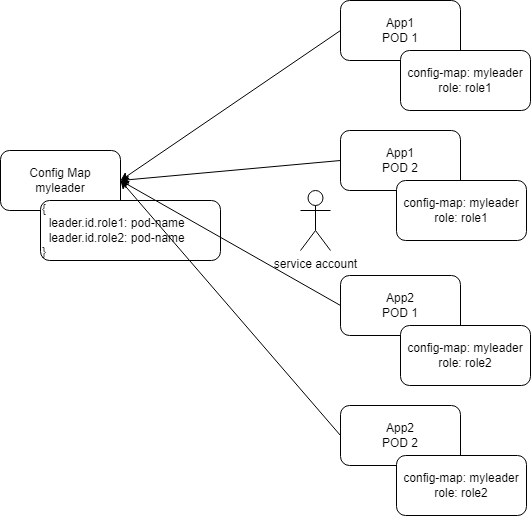

The diagram above was exported from draw.io. Its source (the exported page's mxGraphModel, read from the mxfile embedded in the PNG):
<mxGraphModel dx="2012" dy="1146" grid="1" gridSize="10" guides="1" tooltips="1" connect="1" arrows="1" fold="1" page="1" pageScale="1" pageWidth="827" pageHeight="1169" math="0" shadow="0">
  <root>
    <mxCell id="0" />
    <mxCell id="1" parent="0" />
    <mxCell id="Ud_D-4b3NaX4n_IKiV-v-1" value="Config Map&lt;div&gt;myleader&lt;/div&gt;" style="rounded=1;whiteSpace=wrap;html=1;" vertex="1" parent="1">
      <mxGeometry x="70" y="460" width="120" height="60" as="geometry" />
    </mxCell>
    <mxCell id="Ud_D-4b3NaX4n_IKiV-v-2" value="&lt;div&gt;App1&lt;/div&gt;POD 1" style="rounded=1;whiteSpace=wrap;html=1;" vertex="1" parent="1">
      <mxGeometry x="410" y="310" width="120" height="60" as="geometry" />
    </mxCell>
    <mxCell id="Ud_D-4b3NaX4n_IKiV-v-3" value="&lt;div&gt;App1&lt;/div&gt;POD 2" style="rounded=1;whiteSpace=wrap;html=1;" vertex="1" parent="1">
      <mxGeometry x="410" y="440" width="120" height="60" as="geometry" />
    </mxCell>
    <mxCell id="Ud_D-4b3NaX4n_IKiV-v-4" value="config-map: myleader&lt;div&gt;role: role1&lt;/div&gt;" style="rounded=1;whiteSpace=wrap;html=1;" vertex="1" parent="1">
      <mxGeometry x="470" y="360" width="130" height="60" as="geometry" />
    </mxCell>
    <mxCell id="Ud_D-4b3NaX4n_IKiV-v-5" value="config-map: myleader&lt;div&gt;role: role1&lt;/div&gt;" style="rounded=1;whiteSpace=wrap;html=1;" vertex="1" parent="1">
      <mxGeometry x="466" y="490" width="130" height="60" as="geometry" />
    </mxCell>
    <mxCell id="Ud_D-4b3NaX4n_IKiV-v-6" value="&lt;div&gt;App2&lt;/div&gt;POD 1" style="rounded=1;whiteSpace=wrap;html=1;" vertex="1" parent="1">
      <mxGeometry x="410" y="585" width="120" height="60" as="geometry" />
    </mxCell>
    <mxCell id="Ud_D-4b3NaX4n_IKiV-v-7" value="&lt;div&gt;App2&lt;/div&gt;POD 2" style="rounded=1;whiteSpace=wrap;html=1;" vertex="1" parent="1">
      <mxGeometry x="410" y="715" width="120" height="60" as="geometry" />
    </mxCell>
    <mxCell id="Ud_D-4b3NaX4n_IKiV-v-8" value="config-map: myleader&lt;div&gt;role: role2&lt;/div&gt;" style="rounded=1;whiteSpace=wrap;html=1;" vertex="1" parent="1">
      <mxGeometry x="470" y="635" width="130" height="60" as="geometry" />
    </mxCell>
    <mxCell id="Ud_D-4b3NaX4n_IKiV-v-9" value="config-map: myleader&lt;div&gt;role: role2&lt;/div&gt;" style="rounded=1;whiteSpace=wrap;html=1;" vertex="1" parent="1">
      <mxGeometry x="466" y="765" width="130" height="60" as="geometry" />
    </mxCell>
    <mxCell id="Ud_D-4b3NaX4n_IKiV-v-10" value="&lt;div&gt;{&lt;/div&gt;&amp;nbsp; leader.id.role1: pod-name&lt;div&gt;&amp;nbsp; leader.id.role2: pod-name&lt;br&gt;&lt;/div&gt;&lt;div&gt;}&lt;/div&gt;" style="rounded=1;whiteSpace=wrap;html=1;align=left;" vertex="1" parent="1">
      <mxGeometry x="110" y="510" width="180" height="60" as="geometry" />
    </mxCell>
    <mxCell id="Ud_D-4b3NaX4n_IKiV-v-11" value="" style="endArrow=classic;html=1;rounded=0;exitX=0;exitY=0.5;exitDx=0;exitDy=0;entryX=1;entryY=0.5;entryDx=0;entryDy=0;" edge="1" parent="1" source="Ud_D-4b3NaX4n_IKiV-v-2" target="Ud_D-4b3NaX4n_IKiV-v-1">
      <mxGeometry width="50" height="50" relative="1" as="geometry">
        <mxPoint x="320" y="460" as="sourcePoint" />
        <mxPoint x="370" y="410" as="targetPoint" />
      </mxGeometry>
    </mxCell>
    <mxCell id="Ud_D-4b3NaX4n_IKiV-v-12" value="" style="endArrow=classic;html=1;rounded=0;exitX=0;exitY=0.5;exitDx=0;exitDy=0;entryX=1;entryY=0.5;entryDx=0;entryDy=0;" edge="1" parent="1" source="Ud_D-4b3NaX4n_IKiV-v-3" target="Ud_D-4b3NaX4n_IKiV-v-1">
      <mxGeometry width="50" height="50" relative="1" as="geometry">
        <mxPoint x="420" y="350" as="sourcePoint" />
        <mxPoint x="200" y="500" as="targetPoint" />
      </mxGeometry>
    </mxCell>
    <mxCell id="Ud_D-4b3NaX4n_IKiV-v-13" value="" style="endArrow=classic;html=1;rounded=0;exitX=0;exitY=0.5;exitDx=0;exitDy=0;entryX=1;entryY=0.5;entryDx=0;entryDy=0;" edge="1" parent="1" source="Ud_D-4b3NaX4n_IKiV-v-6" target="Ud_D-4b3NaX4n_IKiV-v-1">
      <mxGeometry width="50" height="50" relative="1" as="geometry">
        <mxPoint x="420" y="480" as="sourcePoint" />
        <mxPoint x="200" y="500" as="targetPoint" />
      </mxGeometry>
    </mxCell>
    <mxCell id="Ud_D-4b3NaX4n_IKiV-v-14" value="" style="endArrow=classic;html=1;rounded=0;exitX=0;exitY=0.5;exitDx=0;exitDy=0;entryX=1;entryY=0.5;entryDx=0;entryDy=0;" edge="1" parent="1" source="Ud_D-4b3NaX4n_IKiV-v-7" target="Ud_D-4b3NaX4n_IKiV-v-1">
      <mxGeometry width="50" height="50" relative="1" as="geometry">
        <mxPoint x="420" y="625" as="sourcePoint" />
        <mxPoint x="200" y="500" as="targetPoint" />
      </mxGeometry>
    </mxCell>
    <mxCell id="Ud_D-4b3NaX4n_IKiV-v-16" value="service account" style="shape=umlActor;verticalLabelPosition=bottom;verticalAlign=top;html=1;outlineConnect=0;" vertex="1" parent="1">
      <mxGeometry x="370" y="500" width="30" height="60" as="geometry" />
    </mxCell>
  </root>
</mxGraphModel>